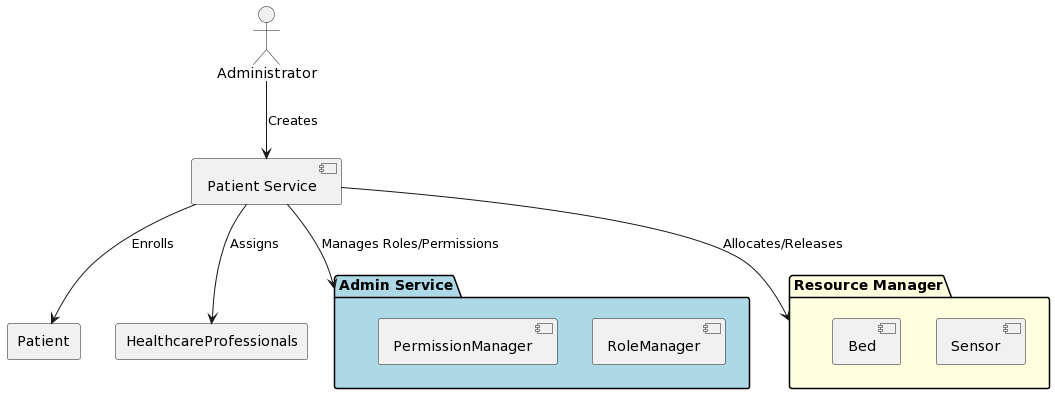

The diagram above was rendered by PlantUML. Its source (embedded in the PNG):
@startuml
package "Admin Service" #LightBlue {
  [RoleManager]
  [PermissionManager]
}
package "Resource Manager" #LightYellow {
  [Sensor]
  [Bed]
}
actor Administrator
rectangle Patient
rectangle HealthcareProfessionals
component "Patient Service" as patientService

Administrator --> patientService : Creates
patientService --> Patient : Enrolls
patientService --> "Resource Manager" : Allocates/Releases
patientService --> HealthcareProfessionals : Assigns

patientService --> "Admin Service" : Manages Roles/Permissions
@enduml